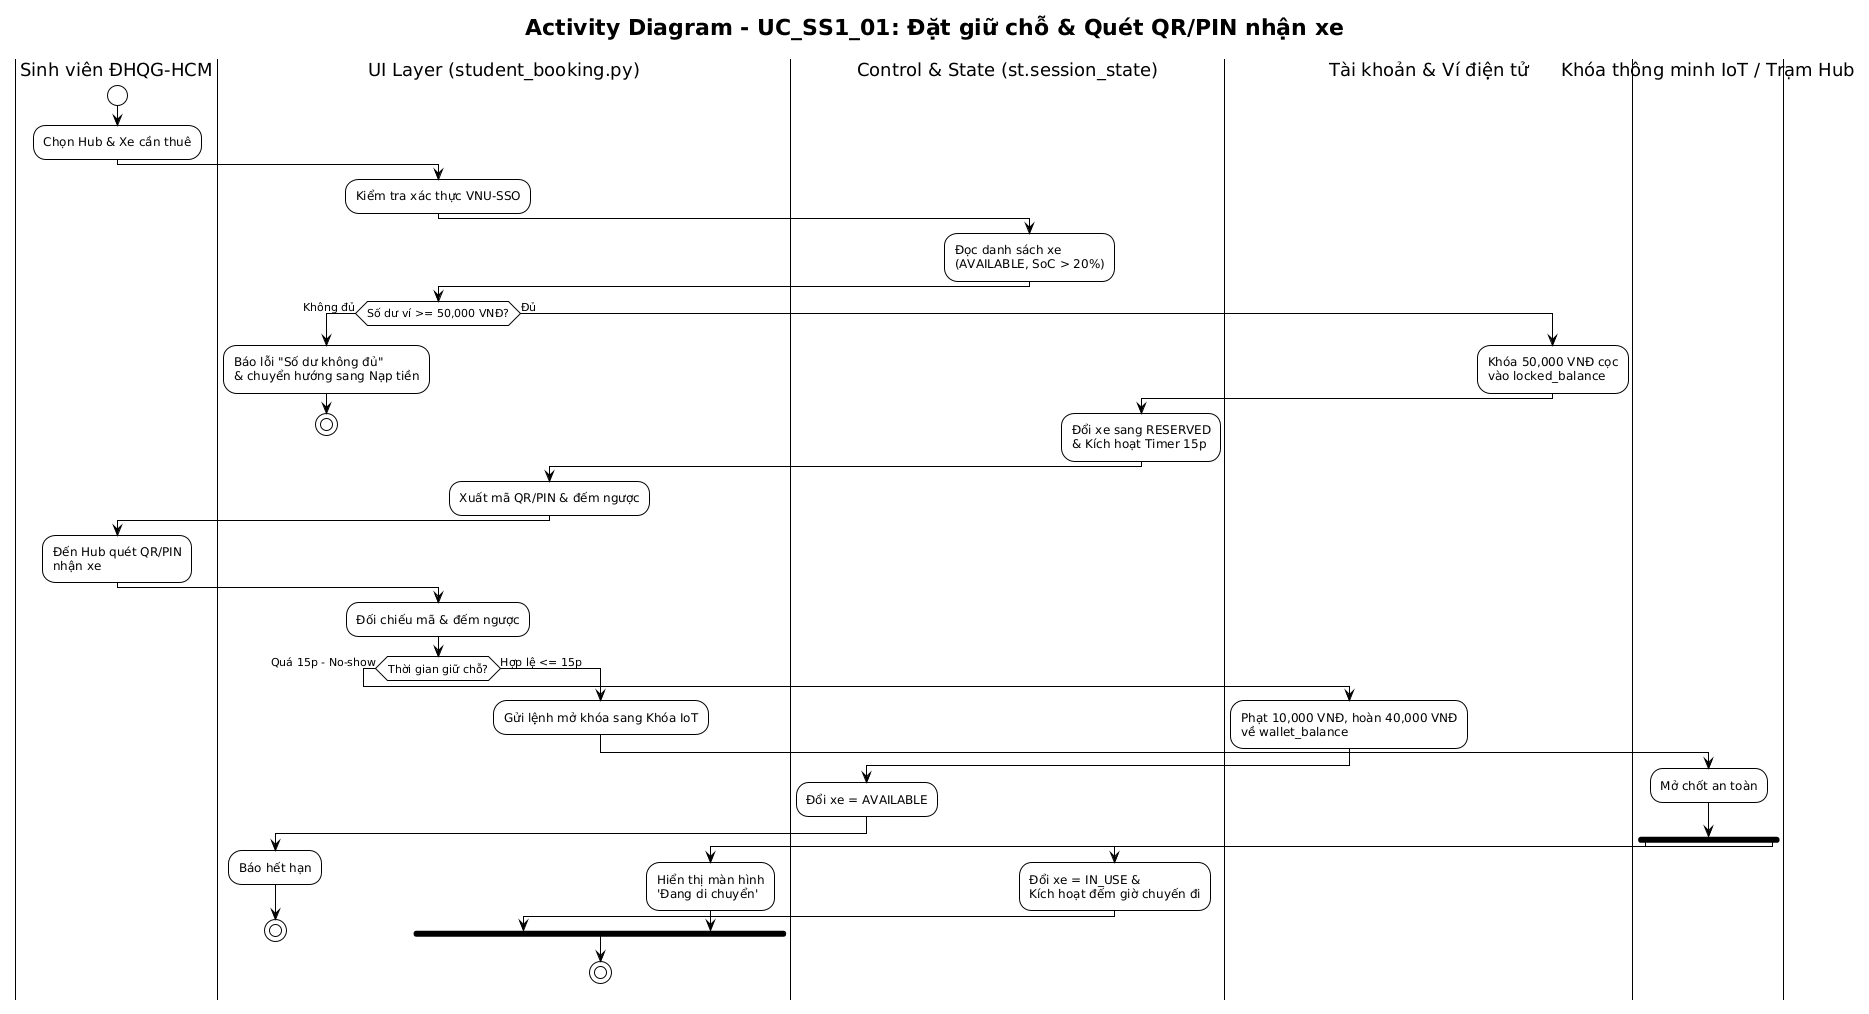

The diagram above was rendered by PlantUML. Its source (embedded in the PNG):
@startuml
!theme plain
skinparam activityMessageAlign center

title Activity Diagram - UC_SS1_01: Đặt giữ chỗ & Quét QR/PIN nhận xe

|Sinh viên ĐHQG-HCM|
start
:Chọn Hub & Xe cần thuê;

|UI Layer (student_booking.py)|
:Kiểm tra xác thực VNU-SSO;

|Control & State (st.session_state)|
:Đọc danh sách xe\n(AVAILABLE, SoC > 20%);

|UI Layer (student_booking.py)|
if (Số dư ví >= 50,000 VNĐ?) then (Không đủ)
  :Báo lỗi "Số dư không đủ"\n& chuyển hướng sang Nạp tiền;
  stop
else (Đủ)
  |Tài khoản & Ví điện tử|
  :Khóa 50,000 VNĐ cọc\nvào locked_balance;
  
  |Control & State (st.session_state)|
  :Đổi xe sang RESERVED\n& Kích hoạt Timer 15p;
  
  |UI Layer (student_booking.py)|
  :Xuất mã QR/PIN & đếm ngược;
endif

|Sinh viên ĐHQG-HCM|
:Đến Hub quét QR/PIN\nnhận xe;

|UI Layer (student_booking.py)|
:Đối chiếu mã & đếm ngược;
if (Thời gian giữ chỗ?) then (Quá 15p - No-show)
  |Tài khoản & Ví điện tử|
  :Phạt 10,000 VNĐ, hoàn 40,000 VNĐ\nvề wallet_balance;
  
  |Control & State (st.session_state)|
  :Đổi xe = AVAILABLE;
  
  |UI Layer (student_booking.py)|
  :Báo hết hạn;
  stop
else (Hợp lệ <= 15p)
  |UI Layer (student_booking.py)|
  :Gửi lệnh mở khóa sang Khóa IoT;
  
  |Khóa thông minh IoT / Trạm Hub|
  :Mở chốt an toàn;
  
  fork
    |Control & State (st.session_state)|
    :Đổi xe = IN_USE &\nKích hoạt đếm giờ chuyến đi;
  fork again
    |UI Layer (student_booking.py)|
    :Hiển thị màn hình\n'Đang di chuyển';
  end fork
  
  stop
endif
@enduml